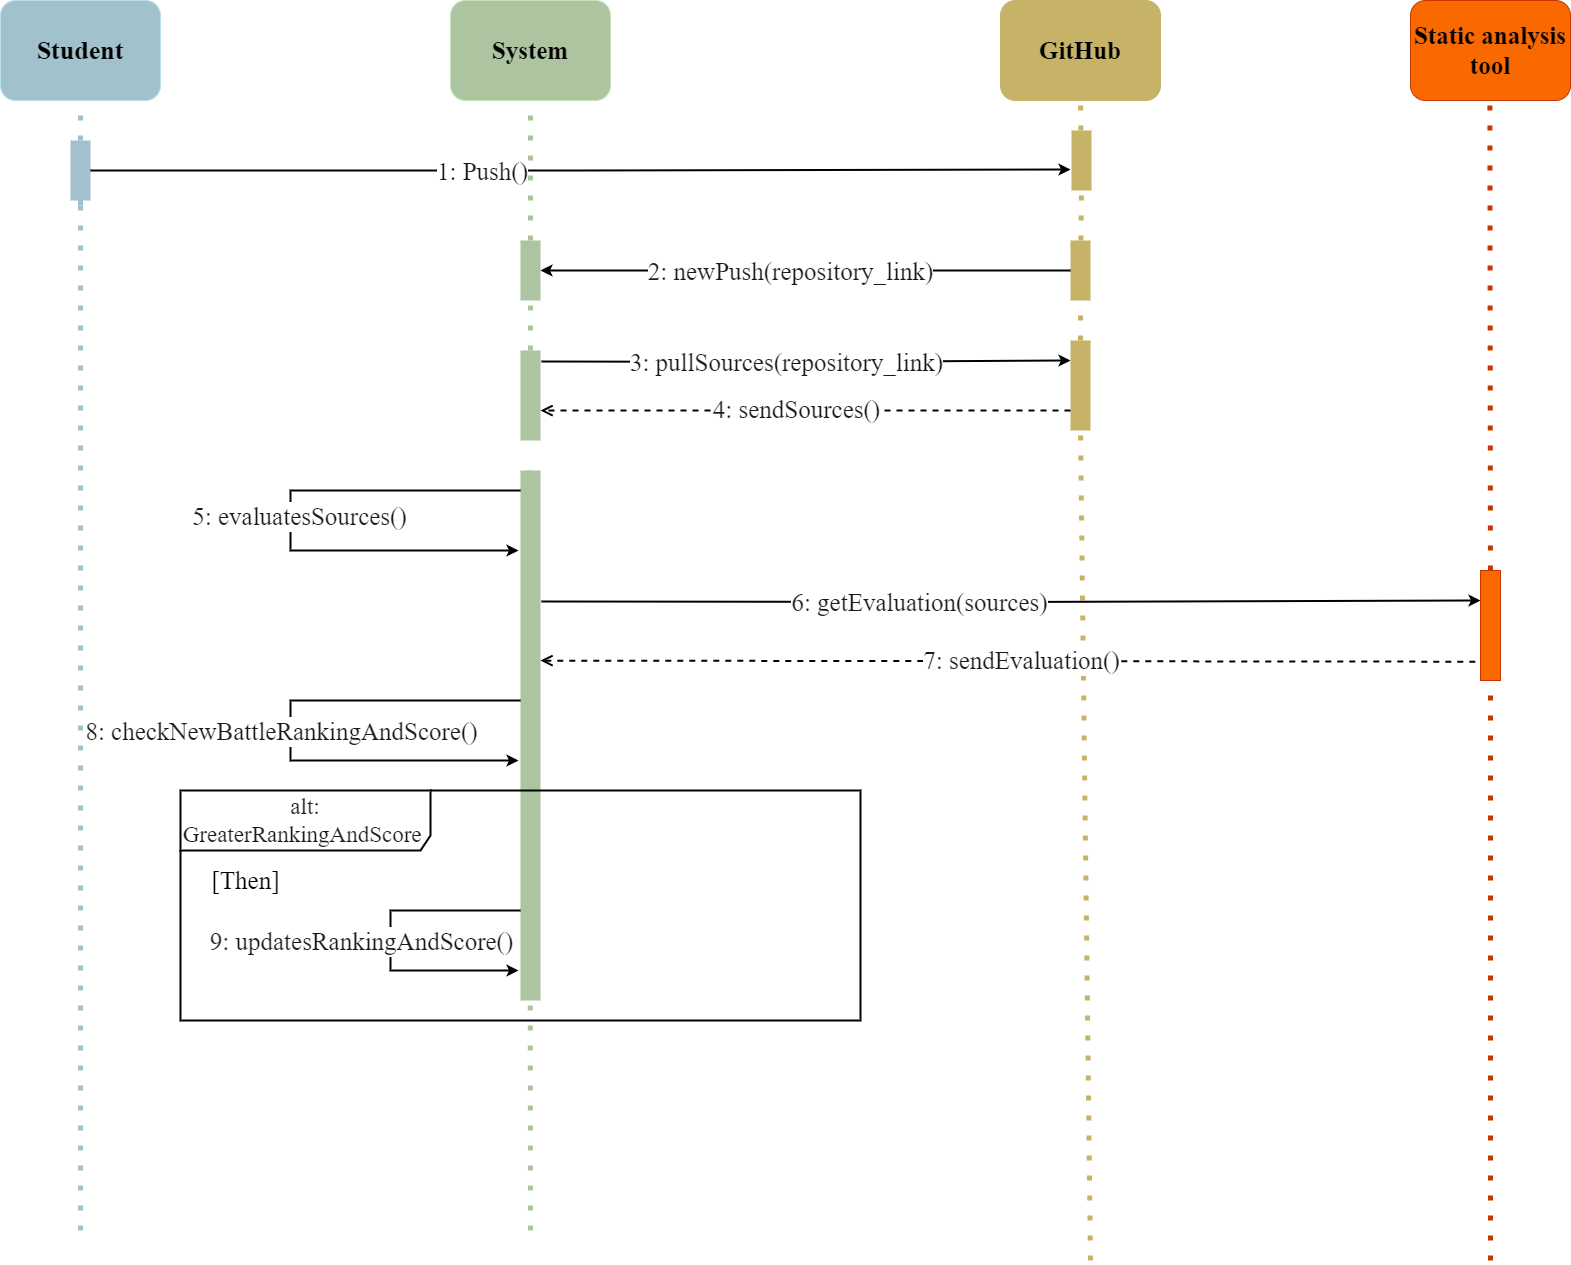

The diagram above was exported from draw.io. Its source (the exported page's mxGraphModel, read from the mxfile embedded in the PNG):
<mxGraphModel dx="1727" dy="1165" grid="1" gridSize="10" guides="1" tooltips="1" connect="1" arrows="1" fold="1" page="1" pageScale="1.5" pageWidth="827" pageHeight="1169" background="#ffffff" math="0" shadow="0">
  <root>
    <mxCell id="0" />
    <mxCell id="1" parent="0" />
    <mxCell id="qU3p9oluitBo7iINIkUO-3" value="" style="endArrow=none;dashed=1;html=1;dashPattern=1 3;strokeWidth=5;rounded=0;entryX=0.5;entryY=1;entryDx=0;entryDy=0;fillColor=#0050ef;strokeColor=#ACC4A0;" parent="1" source="JVv_wuT-dbe3NtOhFPwB-12" target="TV7bodEDI5Qa2NXhJgEh-101" edge="1">
      <mxGeometry width="50" height="50" relative="1" as="geometry">
        <mxPoint x="680" y="920" as="sourcePoint" />
        <mxPoint x="680" y="180" as="targetPoint" />
        <Array as="points">
          <mxPoint x="680" y="430" />
        </Array>
      </mxGeometry>
    </mxCell>
    <mxCell id="TV7bodEDI5Qa2NXhJgEh-89" value="&lt;font style=&quot;font-size: 26px;&quot;&gt;Student&lt;/font&gt;" style="rounded=1;whiteSpace=wrap;html=1;fillColor=#A1C1CC;fontColor=#000000;strokeColor=#BADFEC;fontStyle=1;fontFamily=Times New Roman;fontSize=23;" parent="1" vertex="1">
      <mxGeometry x="150" y="80" width="160" height="100" as="geometry" />
    </mxCell>
    <mxCell id="TV7bodEDI5Qa2NXhJgEh-92" value="" style="endArrow=none;dashed=1;html=1;dashPattern=1 3;strokeWidth=5;fillColor=#0050ef;strokeColor=#A1C1CC;rounded=0;entryX=0.5;entryY=1;entryDx=0;entryDy=0;" parent="1" source="qU3p9oluitBo7iINIkUO-25" target="TV7bodEDI5Qa2NXhJgEh-89" edge="1">
      <mxGeometry width="50" height="50" relative="1" as="geometry">
        <mxPoint x="310" y="920" as="sourcePoint" />
        <mxPoint x="310" y="180" as="targetPoint" />
        <Array as="points">
          <mxPoint x="230" y="290" />
        </Array>
      </mxGeometry>
    </mxCell>
    <mxCell id="TV7bodEDI5Qa2NXhJgEh-95" value="&lt;font style=&quot;font-size: 25px;&quot;&gt;System&lt;/font&gt;" style="rounded=1;whiteSpace=wrap;html=1;fillColor=#ACC4A0;fontColor=#000000;strokeColor=#C7E3B9;fontStyle=1;fontFamily=Times New Roman;fontSize=23;" parent="1" vertex="1">
      <mxGeometry x="600" y="80" width="160" height="100" as="geometry" />
    </mxCell>
    <mxCell id="TV7bodEDI5Qa2NXhJgEh-96" value="" style="endArrow=none;dashed=1;html=1;dashPattern=1 3;strokeWidth=5;rounded=0;entryX=0.5;entryY=1;entryDx=0;entryDy=0;fillColor=#0050ef;strokeColor=#ACC4A0;" parent="1" source="TV7bodEDI5Qa2NXhJgEh-101" target="TV7bodEDI5Qa2NXhJgEh-95" edge="1">
      <mxGeometry width="50" height="50" relative="1" as="geometry">
        <mxPoint x="680" y="570" as="sourcePoint" />
        <mxPoint x="1170" y="330" as="targetPoint" />
      </mxGeometry>
    </mxCell>
    <mxCell id="TV7bodEDI5Qa2NXhJgEh-97" value="&lt;font style=&quot;font-size: 25px;&quot;&gt;GitHub&lt;/font&gt;" style="rounded=1;whiteSpace=wrap;html=1;fillColor=#C6B368;fontColor=#000000;strokeColor=#c6b368;fontStyle=1;fontFamily=Times New Roman;fontSize=23;" parent="1" vertex="1">
      <mxGeometry x="1150" y="80" width="160" height="100" as="geometry" />
    </mxCell>
    <mxCell id="TV7bodEDI5Qa2NXhJgEh-98" value="" style="endArrow=none;dashed=1;html=1;dashPattern=1 3;strokeWidth=5;rounded=0;entryX=0.5;entryY=1;entryDx=0;entryDy=0;fillColor=#0050ef;strokeColor=#c6b368;" parent="1" source="O0jrFLfj9C82LLSNick6-3" target="TV7bodEDI5Qa2NXhJgEh-97" edge="1">
      <mxGeometry width="50" height="50" relative="1" as="geometry">
        <mxPoint x="1230" y="920" as="sourcePoint" />
        <mxPoint x="1720" y="330" as="targetPoint" />
      </mxGeometry>
    </mxCell>
    <mxCell id="TV7bodEDI5Qa2NXhJgEh-107" style="edgeStyle=orthogonalEdgeStyle;rounded=0;orthogonalLoop=1;jettySize=auto;html=1;strokeColor=#000000;strokeWidth=2;exitX=1;exitY=0.138;exitDx=0;exitDy=0;exitPerimeter=0;entryX=0;entryY=0.5;entryDx=0;entryDy=0;" parent="1" edge="1">
      <mxGeometry relative="1" as="geometry">
        <mxPoint x="691" y="441.03999999999996" as="sourcePoint" />
        <mxPoint x="1220" y="440" as="targetPoint" />
      </mxGeometry>
    </mxCell>
    <mxCell id="TV7bodEDI5Qa2NXhJgEh-108" value="&lt;font style=&quot;font-size: 25px;&quot;&gt;3: pullSources(repository_link)&lt;/font&gt;" style="edgeLabel;html=1;align=center;verticalAlign=middle;resizable=0;points=[];fontFamily=Times New Roman;fontSize=23;labelBackgroundColor=#FFFFFF;fontColor=#1A1A1A;fontStyle=0" parent="TV7bodEDI5Qa2NXhJgEh-107" vertex="1" connectable="0">
      <mxGeometry x="-0.3427" y="3" relative="1" as="geometry">
        <mxPoint x="69" y="3" as="offset" />
      </mxGeometry>
    </mxCell>
    <mxCell id="TV7bodEDI5Qa2NXhJgEh-101" value="" style="rounded=0;whiteSpace=wrap;html=1;fillColor=#ACC4A0;strokeColor=none;" parent="1" vertex="1">
      <mxGeometry x="670" y="320" width="20" height="60" as="geometry" />
    </mxCell>
    <mxCell id="JVv_wuT-dbe3NtOhFPwB-7" value="" style="endArrow=none;dashed=1;html=1;dashPattern=1 3;strokeWidth=5;rounded=0;entryX=0.5;entryY=1;entryDx=0;entryDy=0;fillColor=#0050ef;strokeColor=#c6b368;" parent="1" source="cqGGNH9nFoa642hiwPM7-8" target="TV7bodEDI5Qa2NXhJgEh-102" edge="1">
      <mxGeometry width="50" height="50" relative="1" as="geometry">
        <mxPoint x="1230" y="920" as="sourcePoint" />
        <mxPoint x="1230" y="180" as="targetPoint" />
      </mxGeometry>
    </mxCell>
    <mxCell id="TV7bodEDI5Qa2NXhJgEh-102" value="" style="rounded=0;whiteSpace=wrap;html=1;fillColor=#C6B368;strokeColor=none;" parent="1" vertex="1">
      <mxGeometry x="1220" y="320" width="20" height="60" as="geometry" />
    </mxCell>
    <mxCell id="JVv_wuT-dbe3NtOhFPwB-11" value="&lt;font style=&quot;font-size: 25px;&quot; color=&quot;#000000&quot;&gt;Static analysis tool&lt;/font&gt;" style="rounded=1;whiteSpace=wrap;html=1;fillColor=#fa6800;fontColor=#000000;strokeColor=#C73500;fontStyle=1;fontFamily=Times New Roman;fontSize=23;" parent="1" vertex="1">
      <mxGeometry x="1560" y="80" width="160" height="100" as="geometry" />
    </mxCell>
    <mxCell id="JVv_wuT-dbe3NtOhFPwB-12" value="" style="rounded=0;whiteSpace=wrap;html=1;fillColor=#ACC4A0;strokeColor=none;" parent="1" vertex="1">
      <mxGeometry x="670" y="430" width="20" height="90" as="geometry" />
    </mxCell>
    <mxCell id="JVv_wuT-dbe3NtOhFPwB-14" value="" style="endArrow=none;dashed=1;html=1;dashPattern=1 3;strokeWidth=5;rounded=0;entryX=0.5;entryY=1;entryDx=0;entryDy=0;fillColor=#fa6800;strokeColor=#C73500;" parent="1" source="JVv_wuT-dbe3NtOhFPwB-17" edge="1">
      <mxGeometry width="50" height="50" relative="1" as="geometry">
        <mxPoint x="1639" y="810" as="sourcePoint" />
        <mxPoint x="1639.38" y="170" as="targetPoint" />
      </mxGeometry>
    </mxCell>
    <mxCell id="JVv_wuT-dbe3NtOhFPwB-18" value="" style="endArrow=none;dashed=1;html=1;dashPattern=1 3;strokeWidth=5;rounded=0;entryX=0.5;entryY=1;entryDx=0;entryDy=0;fillColor=#fa6800;strokeColor=#C73500;" parent="1" target="JVv_wuT-dbe3NtOhFPwB-17" edge="1">
      <mxGeometry width="50" height="50" relative="1" as="geometry">
        <mxPoint x="1640" y="670" as="sourcePoint" />
        <mxPoint x="1639.38" y="170" as="targetPoint" />
      </mxGeometry>
    </mxCell>
    <mxCell id="JVv_wuT-dbe3NtOhFPwB-17" value="" style="rounded=0;whiteSpace=wrap;html=1;fillColor=#fa6800;strokeColor=#C73500;fontColor=#000000;" parent="1" vertex="1">
      <mxGeometry x="1630" y="650" width="20" height="110" as="geometry" />
    </mxCell>
    <mxCell id="JVv_wuT-dbe3NtOhFPwB-26" value="" style="endArrow=none;dashed=1;html=1;dashPattern=1 3;strokeWidth=5;rounded=0;entryX=0.5;entryY=1;entryDx=0;entryDy=0;fillColor=#fa6800;strokeColor=#C73500;" parent="1" target="JVv_wuT-dbe3NtOhFPwB-17" edge="1">
      <mxGeometry width="50" height="50" relative="1" as="geometry">
        <mxPoint x="1640" y="1340" as="sourcePoint" />
        <mxPoint x="1640" y="780" as="targetPoint" />
      </mxGeometry>
    </mxCell>
    <mxCell id="JVv_wuT-dbe3NtOhFPwB-27" style="edgeStyle=orthogonalEdgeStyle;rounded=0;orthogonalLoop=1;jettySize=auto;html=1;strokeColor=#000000;strokeWidth=2;" parent="1" edge="1">
      <mxGeometry relative="1" as="geometry">
        <mxPoint x="1220" y="350" as="sourcePoint" />
        <mxPoint x="690" y="350" as="targetPoint" />
        <Array as="points">
          <mxPoint x="1200" y="350" />
          <mxPoint x="1200" y="350" />
        </Array>
      </mxGeometry>
    </mxCell>
    <mxCell id="JVv_wuT-dbe3NtOhFPwB-28" value="&lt;span style=&quot;font-size: 25px;&quot;&gt;2: newPush(repository_link)&lt;/span&gt;" style="edgeLabel;html=1;align=center;verticalAlign=middle;resizable=0;points=[];fontFamily=Times New Roman;fontSize=23;labelBackgroundColor=#FFFFFF;fontColor=#1A1A1A;fontStyle=0" parent="JVv_wuT-dbe3NtOhFPwB-27" vertex="1" connectable="0">
      <mxGeometry x="-0.3427" y="3" relative="1" as="geometry">
        <mxPoint x="-106" y="-3" as="offset" />
      </mxGeometry>
    </mxCell>
    <mxCell id="JVv_wuT-dbe3NtOhFPwB-30" value="" style="endArrow=none;dashed=1;html=1;dashPattern=1 3;strokeWidth=5;rounded=0;entryX=0.5;entryY=1;entryDx=0;entryDy=0;fillColor=#0050ef;strokeColor=#ACC4A0;" parent="1" source="cqGGNH9nFoa642hiwPM7-12" edge="1">
      <mxGeometry width="50" height="50" relative="1" as="geometry">
        <mxPoint x="679" y="920" as="sourcePoint" />
        <mxPoint x="679.29" y="570" as="targetPoint" />
        <Array as="points" />
      </mxGeometry>
    </mxCell>
    <mxCell id="cqGGNH9nFoa642hiwPM7-9" value="" style="endArrow=none;dashed=1;html=1;dashPattern=1 3;strokeWidth=5;rounded=0;entryX=0.5;entryY=1;entryDx=0;entryDy=0;fillColor=#0050ef;strokeColor=#c6b368;" parent="1" target="cqGGNH9nFoa642hiwPM7-8" edge="1">
      <mxGeometry width="50" height="50" relative="1" as="geometry">
        <mxPoint x="1240" y="1340" as="sourcePoint" />
        <mxPoint x="1230" y="380" as="targetPoint" />
      </mxGeometry>
    </mxCell>
    <mxCell id="cqGGNH9nFoa642hiwPM7-8" value="" style="rounded=0;whiteSpace=wrap;html=1;fillColor=#C6B368;strokeColor=none;" parent="1" vertex="1">
      <mxGeometry x="1220" y="420" width="20" height="90" as="geometry" />
    </mxCell>
    <mxCell id="cqGGNH9nFoa642hiwPM7-10" value="" style="html=1;verticalAlign=bottom;endArrow=open;dashed=1;endSize=8;curved=0;rounded=0;entryX=1.135;entryY=0.862;entryDx=0;entryDy=0;entryPerimeter=0;strokeColor=#000000;strokeWidth=2;" parent="1" edge="1">
      <mxGeometry relative="1" as="geometry">
        <mxPoint x="690.0000000000002" y="490.12" as="targetPoint" />
        <mxPoint x="1220" y="490" as="sourcePoint" />
      </mxGeometry>
    </mxCell>
    <mxCell id="cqGGNH9nFoa642hiwPM7-11" value="&lt;font style=&quot;font-size: 25px;&quot;&gt;4: sendSources()&lt;/font&gt;" style="edgeLabel;html=1;align=center;verticalAlign=middle;resizable=0;points=[];fontSize=23;fontFamily=Times New Roman;labelBackgroundColor=#FFFFFF;fontColor=#1A1A1A;fontStyle=0" parent="cqGGNH9nFoa642hiwPM7-10" vertex="1" connectable="0">
      <mxGeometry x="-0.1071" y="-2" relative="1" as="geometry">
        <mxPoint x="-38" as="offset" />
      </mxGeometry>
    </mxCell>
    <mxCell id="cqGGNH9nFoa642hiwPM7-13" value="" style="endArrow=none;dashed=1;html=1;dashPattern=1 3;strokeWidth=5;rounded=0;entryX=0.5;entryY=1;entryDx=0;entryDy=0;fillColor=#0050ef;strokeColor=#ACC4A0;" parent="1" target="cqGGNH9nFoa642hiwPM7-12" edge="1">
      <mxGeometry width="50" height="50" relative="1" as="geometry">
        <mxPoint x="680" y="1310" as="sourcePoint" />
        <mxPoint x="679.29" y="570" as="targetPoint" />
        <Array as="points">
          <mxPoint x="679.29" y="590" />
        </Array>
      </mxGeometry>
    </mxCell>
    <mxCell id="cqGGNH9nFoa642hiwPM7-12" value="" style="rounded=0;whiteSpace=wrap;html=1;fillColor=#ACC4A0;strokeColor=none;" parent="1" vertex="1">
      <mxGeometry x="670" y="550" width="20" height="530" as="geometry" />
    </mxCell>
    <mxCell id="cqGGNH9nFoa642hiwPM7-14" style="edgeStyle=orthogonalEdgeStyle;rounded=0;orthogonalLoop=1;jettySize=auto;html=1;strokeColor=#000000;strokeWidth=2;" parent="1" edge="1">
      <mxGeometry relative="1" as="geometry">
        <mxPoint x="670" y="570" as="sourcePoint" />
        <mxPoint x="668" y="630" as="targetPoint" />
        <Array as="points">
          <mxPoint x="440" y="570" />
          <mxPoint x="440" y="630" />
          <mxPoint x="668" y="630" />
        </Array>
      </mxGeometry>
    </mxCell>
    <mxCell id="cqGGNH9nFoa642hiwPM7-15" value="&lt;span style=&quot;font-size: 25px;&quot;&gt;5: evaluatesSources()&lt;/span&gt;" style="edgeLabel;html=1;align=center;verticalAlign=middle;resizable=0;points=[];fontFamily=Times New Roman;fontSize=23;labelBackgroundColor=#FFFFFF;fontColor=#1A1A1A;fontStyle=0" parent="cqGGNH9nFoa642hiwPM7-14" vertex="1" connectable="0">
      <mxGeometry x="-0.3427" y="3" relative="1" as="geometry">
        <mxPoint x="-52" y="22" as="offset" />
      </mxGeometry>
    </mxCell>
    <mxCell id="cqGGNH9nFoa642hiwPM7-17" style="edgeStyle=orthogonalEdgeStyle;rounded=0;orthogonalLoop=1;jettySize=auto;html=1;strokeColor=#000000;strokeWidth=2;exitX=1;exitY=0.138;exitDx=0;exitDy=0;exitPerimeter=0;" parent="1" edge="1">
      <mxGeometry relative="1" as="geometry">
        <mxPoint x="691" y="681.04" as="sourcePoint" />
        <mxPoint x="1630" y="680" as="targetPoint" />
      </mxGeometry>
    </mxCell>
    <mxCell id="cqGGNH9nFoa642hiwPM7-18" value="&lt;font style=&quot;font-size: 25px;&quot;&gt;6: getEvaluation(sources)&lt;/font&gt;" style="edgeLabel;html=1;align=center;verticalAlign=middle;resizable=0;points=[];fontFamily=Times New Roman;fontSize=23;labelBackgroundColor=#FFFFFF;fontColor=#1A1A1A;fontStyle=0" parent="cqGGNH9nFoa642hiwPM7-17" vertex="1" connectable="0">
      <mxGeometry x="-0.3427" y="3" relative="1" as="geometry">
        <mxPoint x="69" y="3" as="offset" />
      </mxGeometry>
    </mxCell>
    <mxCell id="J5SYWcNoWuQodSKgniX2-1" value="" style="html=1;verticalAlign=bottom;endArrow=open;dashed=1;endSize=8;curved=0;rounded=0;entryX=1.135;entryY=0.862;entryDx=0;entryDy=0;entryPerimeter=0;strokeColor=#000000;strokeWidth=2;exitX=-0.26;exitY=0.829;exitDx=0;exitDy=0;exitPerimeter=0;" parent="1" source="JVv_wuT-dbe3NtOhFPwB-17" edge="1">
      <mxGeometry relative="1" as="geometry">
        <mxPoint x="690.0000000000002" y="740.12" as="targetPoint" />
        <mxPoint x="1220" y="740" as="sourcePoint" />
      </mxGeometry>
    </mxCell>
    <mxCell id="J5SYWcNoWuQodSKgniX2-2" value="&lt;font style=&quot;font-size: 25px;&quot;&gt;7: sendEvaluation()&lt;/font&gt;" style="edgeLabel;html=1;align=center;verticalAlign=middle;resizable=0;points=[];fontSize=23;fontFamily=Times New Roman;labelBackgroundColor=#FFFFFF;fontColor=#1A1A1A;fontStyle=0" parent="J5SYWcNoWuQodSKgniX2-1" vertex="1" connectable="0">
      <mxGeometry x="-0.1071" y="-2" relative="1" as="geometry">
        <mxPoint x="-38" as="offset" />
      </mxGeometry>
    </mxCell>
    <mxCell id="J5SYWcNoWuQodSKgniX2-3" style="edgeStyle=orthogonalEdgeStyle;rounded=0;orthogonalLoop=1;jettySize=auto;html=1;strokeColor=#000000;strokeWidth=2;" parent="1" edge="1">
      <mxGeometry relative="1" as="geometry">
        <mxPoint x="670" y="780" as="sourcePoint" />
        <mxPoint x="668" y="840" as="targetPoint" />
        <Array as="points">
          <mxPoint x="440" y="780" />
          <mxPoint x="440" y="840" />
          <mxPoint x="668" y="840" />
        </Array>
      </mxGeometry>
    </mxCell>
    <mxCell id="J5SYWcNoWuQodSKgniX2-4" value="&lt;span style=&quot;font-size: 25px;&quot;&gt;8: checkNewBattleRankingAndScore()&lt;/span&gt;" style="edgeLabel;html=1;align=center;verticalAlign=middle;resizable=0;points=[];fontFamily=Times New Roman;fontSize=23;labelBackgroundColor=#FFFFFF;fontColor=#1A1A1A;fontStyle=0" parent="J5SYWcNoWuQodSKgniX2-3" vertex="1" connectable="0">
      <mxGeometry x="-0.3427" y="3" relative="1" as="geometry">
        <mxPoint x="-70" y="27" as="offset" />
      </mxGeometry>
    </mxCell>
    <mxCell id="J5SYWcNoWuQodSKgniX2-5" value="" style="endArrow=none;dashed=1;html=1;dashPattern=1 3;strokeWidth=5;fillColor=#0050ef;strokeColor=#A1C1CC;rounded=0;" parent="1" target="qU3p9oluitBo7iINIkUO-25" edge="1">
      <mxGeometry width="50" height="50" relative="1" as="geometry">
        <mxPoint x="230" y="1310" as="sourcePoint" />
        <mxPoint x="310" y="180" as="targetPoint" />
      </mxGeometry>
    </mxCell>
    <mxCell id="qU3p9oluitBo7iINIkUO-25" value="" style="rounded=0;whiteSpace=wrap;html=1;fillColor=#A1C1CC;strokeColor=none;" parent="1" vertex="1">
      <mxGeometry x="220" y="220" width="20" height="60" as="geometry" />
    </mxCell>
    <mxCell id="J5SYWcNoWuQodSKgniX2-6" value="alt: GreaterRankingAndScore&amp;nbsp;" style="shape=umlFrame;whiteSpace=wrap;html=1;pointerEvents=0;width=250;height=60;strokeColor=#000000;fontFamily=Times New Roman;fontSize=23;labelBackgroundColor=none;fontColor=#1A1A1A;fillColor=none;fontStyle=0;strokeWidth=2;" parent="1" vertex="1">
      <mxGeometry x="330" y="870" width="680" height="230" as="geometry" />
    </mxCell>
    <mxCell id="J5SYWcNoWuQodSKgniX2-7" style="edgeStyle=orthogonalEdgeStyle;rounded=0;orthogonalLoop=1;jettySize=auto;html=1;strokeColor=#000000;strokeWidth=2;" parent="1" edge="1">
      <mxGeometry relative="1" as="geometry">
        <mxPoint x="670" y="990" as="sourcePoint" />
        <mxPoint x="668" y="1050" as="targetPoint" />
        <Array as="points">
          <mxPoint x="540" y="990" />
          <mxPoint x="540" y="1050" />
        </Array>
      </mxGeometry>
    </mxCell>
    <mxCell id="J5SYWcNoWuQodSKgniX2-8" value="&lt;span style=&quot;font-size: 25px;&quot;&gt;9: updatesRankingAndScore()&lt;/span&gt;" style="edgeLabel;html=1;align=center;verticalAlign=middle;resizable=0;points=[];fontFamily=Times New Roman;fontSize=23;labelBackgroundColor=#FFFFFF;fontColor=#1A1A1A;fontStyle=0" parent="J5SYWcNoWuQodSKgniX2-7" vertex="1" connectable="0">
      <mxGeometry x="-0.3427" y="3" relative="1" as="geometry">
        <mxPoint x="-55" y="27" as="offset" />
      </mxGeometry>
    </mxCell>
    <mxCell id="J5SYWcNoWuQodSKgniX2-9" value="&lt;font face=&quot;Times New Roman&quot; style=&quot;font-size: 25px;&quot;&gt;&lt;font style=&quot;font-size: 25px;&quot; color=&quot;#000000&quot;&gt;[&lt;/font&gt;&lt;font style=&quot;font-size: 25px;&quot; color=&quot;#000000&quot;&gt;Then]&lt;/font&gt;&lt;/font&gt;" style="text;html=1;align=center;verticalAlign=middle;resizable=0;points=[];autosize=1;strokeColor=none;fillColor=none;" parent="1" vertex="1">
      <mxGeometry x="350" y="940" width="90" height="40" as="geometry" />
    </mxCell>
    <mxCell id="O0jrFLfj9C82LLSNick6-4" value="" style="endArrow=none;dashed=1;html=1;dashPattern=1 3;strokeWidth=5;rounded=0;entryX=0.5;entryY=1;entryDx=0;entryDy=0;fillColor=#0050ef;strokeColor=#c6b368;" parent="1" source="TV7bodEDI5Qa2NXhJgEh-102" target="O0jrFLfj9C82LLSNick6-3" edge="1">
      <mxGeometry width="50" height="50" relative="1" as="geometry">
        <mxPoint x="1230" y="320" as="sourcePoint" />
        <mxPoint x="1230" y="180" as="targetPoint" />
      </mxGeometry>
    </mxCell>
    <mxCell id="O0jrFLfj9C82LLSNick6-3" value="" style="rounded=0;whiteSpace=wrap;html=1;fillColor=#C6B368;strokeColor=none;" parent="1" vertex="1">
      <mxGeometry x="1221" y="210" width="20" height="60" as="geometry" />
    </mxCell>
    <mxCell id="O0jrFLfj9C82LLSNick6-5" style="edgeStyle=orthogonalEdgeStyle;rounded=0;orthogonalLoop=1;jettySize=auto;html=1;strokeColor=#000000;strokeWidth=2;exitX=1;exitY=0.5;exitDx=0;exitDy=0;" parent="1" source="qU3p9oluitBo7iINIkUO-25" edge="1">
      <mxGeometry relative="1" as="geometry">
        <mxPoint x="260" y="250.03999999999996" as="sourcePoint" />
        <mxPoint x="1220" y="249" as="targetPoint" />
      </mxGeometry>
    </mxCell>
    <mxCell id="O0jrFLfj9C82LLSNick6-6" value="&lt;font style=&quot;font-size: 25px;&quot;&gt;1: Push()&lt;/font&gt;" style="edgeLabel;html=1;align=center;verticalAlign=middle;resizable=0;points=[];fontFamily=Times New Roman;fontSize=23;labelBackgroundColor=#FFFFFF;fontColor=#1A1A1A;fontStyle=0" parent="O0jrFLfj9C82LLSNick6-5" vertex="1" connectable="0">
      <mxGeometry x="-0.3427" y="3" relative="1" as="geometry">
        <mxPoint x="69" y="3" as="offset" />
      </mxGeometry>
    </mxCell>
  </root>
</mxGraphModel>